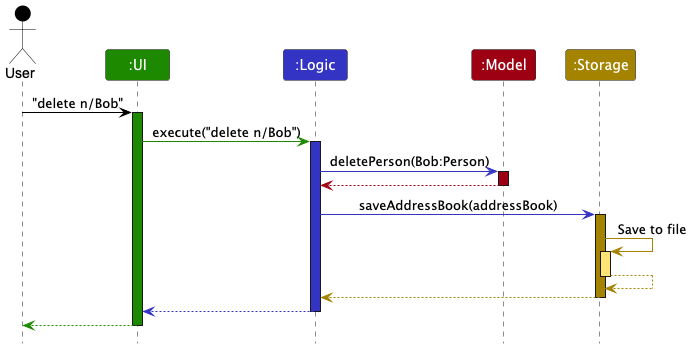

The diagram above was rendered by PlantUML. Its source (embedded in the PNG):
@startuml
!include style.puml
skinparam ArrowFontStyle plain

Actor User as user USER_COLOR
Participant ":UI" as ui UI_COLOR
Participant ":Logic" as logic LOGIC_COLOR
Participant ":Model" as model MODEL_COLOR
Participant ":Storage" as storage STORAGE_COLOR

user -[USER_COLOR]> ui : "delete n/Bob"
activate ui UI_COLOR

ui -[UI_COLOR]> logic : execute("delete n/Bob")
activate logic LOGIC_COLOR

logic -[LOGIC_COLOR]> model : deletePerson(Bob:Person)
activate model MODEL_COLOR

model -[MODEL_COLOR]-> logic
deactivate model

logic -[LOGIC_COLOR]> storage : saveAddressBook(addressBook)
activate storage STORAGE_COLOR

storage -[STORAGE_COLOR]> storage : Save to file
activate storage STORAGE_COLOR_T1
storage --[STORAGE_COLOR]> storage
deactivate storage

storage --[STORAGE_COLOR]> logic
deactivate storage

logic --[LOGIC_COLOR]> ui
deactivate logic

ui--[UI_COLOR]> user
deactivate ui
@enduml